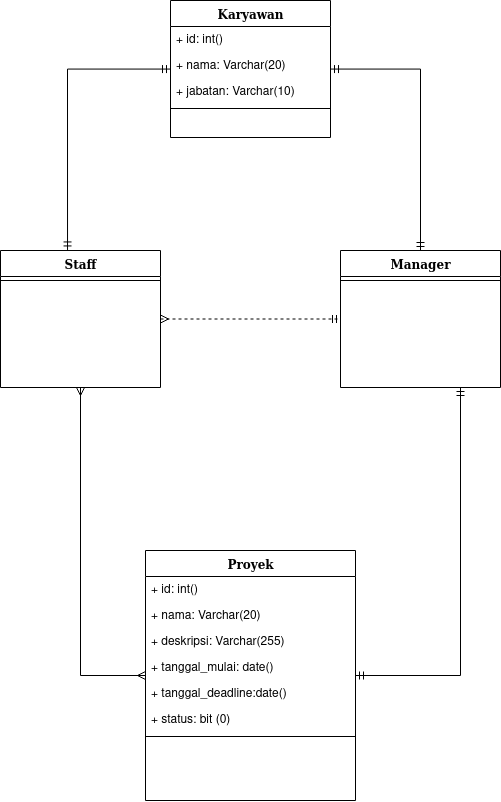

The diagram above was exported from draw.io. Its source (the exported page's mxGraphModel, read from the mxfile embedded in the PNG):
<mxGraphModel dx="2391" dy="963" grid="1" gridSize="10" guides="1" tooltips="1" connect="1" arrows="1" fold="1" page="1" pageScale="1" pageWidth="1100" pageHeight="850" background="#ffffff" math="0" shadow="0">
  <root>
    <mxCell id="0" />
    <mxCell id="1" parent="0" />
    <mxCell id="IbejdJZ0IiW741H2kKGd-8" style="edgeStyle=orthogonalEdgeStyle;rounded=0;orthogonalLoop=1;jettySize=auto;html=1;entryX=0.419;entryY=-0.004;entryDx=0;entryDy=0;entryPerimeter=0;endArrow=ERmandOne;endFill=0;startArrow=ERmandOne;startFill=0;" parent="1" source="78961159f06e98e8-17" target="IbejdJZ0IiW741H2kKGd-2" edge="1">
      <mxGeometry relative="1" as="geometry" />
    </mxCell>
    <mxCell id="IbejdJZ0IiW741H2kKGd-14" style="edgeStyle=orthogonalEdgeStyle;rounded=0;orthogonalLoop=1;jettySize=auto;html=1;startArrow=ERmandOne;startFill=0;endArrow=ERmandOne;endFill=0;" parent="1" source="78961159f06e98e8-17" target="IbejdJZ0IiW741H2kKGd-9" edge="1">
      <mxGeometry relative="1" as="geometry" />
    </mxCell>
    <mxCell id="78961159f06e98e8-17" value="Karyawan" style="swimlane;html=1;fontStyle=1;align=center;verticalAlign=top;childLayout=stackLayout;horizontal=1;startSize=26;horizontalStack=0;resizeParent=1;resizeLast=0;collapsible=1;marginBottom=0;swimlaneFillColor=#ffffff;rounded=0;shadow=0;comic=0;labelBackgroundColor=none;strokeWidth=1;fillColor=none;fontFamily=Verdana;fontSize=12" parent="1" vertex="1">
      <mxGeometry x="210" y="40" width="160" height="137" as="geometry" />
    </mxCell>
    <mxCell id="IbejdJZ0IiW741H2kKGd-1" value="+ id: int()" style="text;html=1;strokeColor=none;fillColor=none;align=left;verticalAlign=top;spacingLeft=4;spacingRight=4;whiteSpace=wrap;overflow=hidden;rotatable=0;points=[[0,0.5],[1,0.5]];portConstraint=eastwest;" parent="78961159f06e98e8-17" vertex="1">
      <mxGeometry y="26" width="160" height="26" as="geometry" />
    </mxCell>
    <mxCell id="78961159f06e98e8-21" value="+ nama: Varchar(20)" style="text;html=1;strokeColor=none;fillColor=none;align=left;verticalAlign=top;spacingLeft=4;spacingRight=4;whiteSpace=wrap;overflow=hidden;rotatable=0;points=[[0,0.5],[1,0.5]];portConstraint=eastwest;" parent="78961159f06e98e8-17" vertex="1">
      <mxGeometry y="52" width="160" height="26" as="geometry" />
    </mxCell>
    <mxCell id="78961159f06e98e8-23" value="+ jabatan: Varchar(10)" style="text;html=1;strokeColor=none;fillColor=none;align=left;verticalAlign=top;spacingLeft=4;spacingRight=4;whiteSpace=wrap;overflow=hidden;rotatable=0;points=[[0,0.5],[1,0.5]];portConstraint=eastwest;" parent="78961159f06e98e8-17" vertex="1">
      <mxGeometry y="78" width="160" height="26" as="geometry" />
    </mxCell>
    <mxCell id="78961159f06e98e8-19" value="" style="line;html=1;strokeWidth=1;fillColor=none;align=left;verticalAlign=middle;spacingTop=-1;spacingLeft=3;spacingRight=3;rotatable=0;labelPosition=right;points=[];portConstraint=eastwest;" parent="78961159f06e98e8-17" vertex="1">
      <mxGeometry y="104" width="160" height="8" as="geometry" />
    </mxCell>
    <mxCell id="IbejdJZ0IiW741H2kKGd-18" style="edgeStyle=orthogonalEdgeStyle;rounded=0;orthogonalLoop=1;jettySize=auto;html=1;entryX=0;entryY=0.5;entryDx=0;entryDy=0;dashed=1;startArrow=ERmany;startFill=0;endArrow=ERmandOne;endFill=0;" parent="1" source="IbejdJZ0IiW741H2kKGd-2" target="IbejdJZ0IiW741H2kKGd-9" edge="1">
      <mxGeometry relative="1" as="geometry" />
    </mxCell>
    <mxCell id="IbejdJZ0IiW741H2kKGd-9" value="Manager" style="swimlane;html=1;fontStyle=1;align=center;verticalAlign=top;childLayout=stackLayout;horizontal=1;startSize=26;horizontalStack=0;resizeParent=1;resizeLast=0;collapsible=1;marginBottom=0;swimlaneFillColor=#ffffff;rounded=0;shadow=0;comic=0;labelBackgroundColor=none;strokeWidth=1;fillColor=none;fontFamily=Verdana;fontSize=12" parent="1" vertex="1">
      <mxGeometry x="380" y="290" width="160" height="137" as="geometry" />
    </mxCell>
    <mxCell id="IbejdJZ0IiW741H2kKGd-13" value="" style="line;html=1;strokeWidth=1;fillColor=none;align=left;verticalAlign=middle;spacingTop=-1;spacingLeft=3;spacingRight=3;rotatable=0;labelPosition=right;points=[];portConstraint=eastwest;" parent="IbejdJZ0IiW741H2kKGd-9" vertex="1">
      <mxGeometry y="26" width="160" height="8" as="geometry" />
    </mxCell>
    <mxCell id="IbejdJZ0IiW741H2kKGd-2" value="Staff" style="swimlane;html=1;fontStyle=1;align=center;verticalAlign=top;childLayout=stackLayout;horizontal=1;startSize=26;horizontalStack=0;resizeParent=1;resizeLast=0;collapsible=1;marginBottom=0;swimlaneFillColor=#ffffff;rounded=0;shadow=0;comic=0;labelBackgroundColor=none;strokeWidth=1;fillColor=none;fontFamily=Verdana;fontSize=12" parent="1" vertex="1">
      <mxGeometry x="40" y="290" width="160" height="137" as="geometry" />
    </mxCell>
    <mxCell id="IbejdJZ0IiW741H2kKGd-6" value="" style="line;html=1;strokeWidth=1;fillColor=none;align=left;verticalAlign=middle;spacingTop=-1;spacingLeft=3;spacingRight=3;rotatable=0;labelPosition=right;points=[];portConstraint=eastwest;" parent="IbejdJZ0IiW741H2kKGd-2" vertex="1">
      <mxGeometry y="26" width="160" height="8" as="geometry" />
    </mxCell>
    <mxCell id="1b7C-ZmlAvYf0Fle-aF5-1" style="edgeStyle=orthogonalEdgeStyle;rounded=0;orthogonalLoop=1;jettySize=auto;html=1;entryX=0.75;entryY=1;entryDx=0;entryDy=0;startArrow=ERmandOne;startFill=0;endArrow=ERmandOne;endFill=0;" edge="1" parent="1" source="IbejdJZ0IiW741H2kKGd-19" target="IbejdJZ0IiW741H2kKGd-9">
      <mxGeometry relative="1" as="geometry">
        <Array as="points">
          <mxPoint x="500" y="715" />
        </Array>
      </mxGeometry>
    </mxCell>
    <mxCell id="1b7C-ZmlAvYf0Fle-aF5-2" style="edgeStyle=orthogonalEdgeStyle;rounded=0;orthogonalLoop=1;jettySize=auto;html=1;entryX=0.5;entryY=1;entryDx=0;entryDy=0;startArrow=ERmany;startFill=0;endArrow=ERmany;endFill=0;" edge="1" parent="1" source="IbejdJZ0IiW741H2kKGd-19" target="IbejdJZ0IiW741H2kKGd-2">
      <mxGeometry relative="1" as="geometry">
        <Array as="points">
          <mxPoint x="120" y="715" />
        </Array>
      </mxGeometry>
    </mxCell>
    <mxCell id="IbejdJZ0IiW741H2kKGd-19" value="Proyek" style="swimlane;html=1;fontStyle=1;align=center;verticalAlign=top;childLayout=stackLayout;horizontal=1;startSize=26;horizontalStack=0;resizeParent=1;resizeLast=0;collapsible=1;marginBottom=0;swimlaneFillColor=#ffffff;rounded=0;shadow=0;comic=0;labelBackgroundColor=none;strokeWidth=1;fillColor=none;fontFamily=Verdana;fontSize=12" parent="1" vertex="1">
      <mxGeometry x="185" y="590" width="210" height="250" as="geometry" />
    </mxCell>
    <mxCell id="IbejdJZ0IiW741H2kKGd-20" value="+ id: int()" style="text;html=1;strokeColor=none;fillColor=none;align=left;verticalAlign=top;spacingLeft=4;spacingRight=4;whiteSpace=wrap;overflow=hidden;rotatable=0;points=[[0,0.5],[1,0.5]];portConstraint=eastwest;" parent="IbejdJZ0IiW741H2kKGd-19" vertex="1">
      <mxGeometry y="26" width="210" height="26" as="geometry" />
    </mxCell>
    <mxCell id="IbejdJZ0IiW741H2kKGd-21" value="+ nama: Varchar(20)" style="text;html=1;strokeColor=none;fillColor=none;align=left;verticalAlign=top;spacingLeft=4;spacingRight=4;whiteSpace=wrap;overflow=hidden;rotatable=0;points=[[0,0.5],[1,0.5]];portConstraint=eastwest;" parent="IbejdJZ0IiW741H2kKGd-19" vertex="1">
      <mxGeometry y="52" width="210" height="26" as="geometry" />
    </mxCell>
    <mxCell id="IbejdJZ0IiW741H2kKGd-22" value="+ deskripsi: Varchar(255)" style="text;html=1;strokeColor=none;fillColor=none;align=left;verticalAlign=top;spacingLeft=4;spacingRight=4;whiteSpace=wrap;overflow=hidden;rotatable=0;points=[[0,0.5],[1,0.5]];portConstraint=eastwest;" parent="IbejdJZ0IiW741H2kKGd-19" vertex="1">
      <mxGeometry y="78" width="210" height="26" as="geometry" />
    </mxCell>
    <mxCell id="IbejdJZ0IiW741H2kKGd-24" value="+ tanggal_mulai: date()" style="text;html=1;strokeColor=none;fillColor=none;align=left;verticalAlign=top;spacingLeft=4;spacingRight=4;whiteSpace=wrap;overflow=hidden;rotatable=0;points=[[0,0.5],[1,0.5]];portConstraint=eastwest;" parent="IbejdJZ0IiW741H2kKGd-19" vertex="1">
      <mxGeometry y="104" width="210" height="26" as="geometry" />
    </mxCell>
    <mxCell id="IbejdJZ0IiW741H2kKGd-25" value="+ tanggal_deadline:date()" style="text;html=1;strokeColor=none;fillColor=none;align=left;verticalAlign=top;spacingLeft=4;spacingRight=4;whiteSpace=wrap;overflow=hidden;rotatable=0;points=[[0,0.5],[1,0.5]];portConstraint=eastwest;" parent="IbejdJZ0IiW741H2kKGd-19" vertex="1">
      <mxGeometry y="130" width="210" height="26" as="geometry" />
    </mxCell>
    <mxCell id="IbejdJZ0IiW741H2kKGd-26" value="+ status: bit (0)" style="text;html=1;strokeColor=none;fillColor=none;align=left;verticalAlign=top;spacingLeft=4;spacingRight=4;whiteSpace=wrap;overflow=hidden;rotatable=0;points=[[0,0.5],[1,0.5]];portConstraint=eastwest;" parent="IbejdJZ0IiW741H2kKGd-19" vertex="1">
      <mxGeometry y="156" width="210" height="26" as="geometry" />
    </mxCell>
    <mxCell id="IbejdJZ0IiW741H2kKGd-23" value="" style="line;html=1;strokeWidth=1;fillColor=none;align=left;verticalAlign=middle;spacingTop=-1;spacingLeft=3;spacingRight=3;rotatable=0;labelPosition=right;points=[];portConstraint=eastwest;" parent="IbejdJZ0IiW741H2kKGd-19" vertex="1">
      <mxGeometry y="182" width="210" height="8" as="geometry" />
    </mxCell>
  </root>
</mxGraphModel>